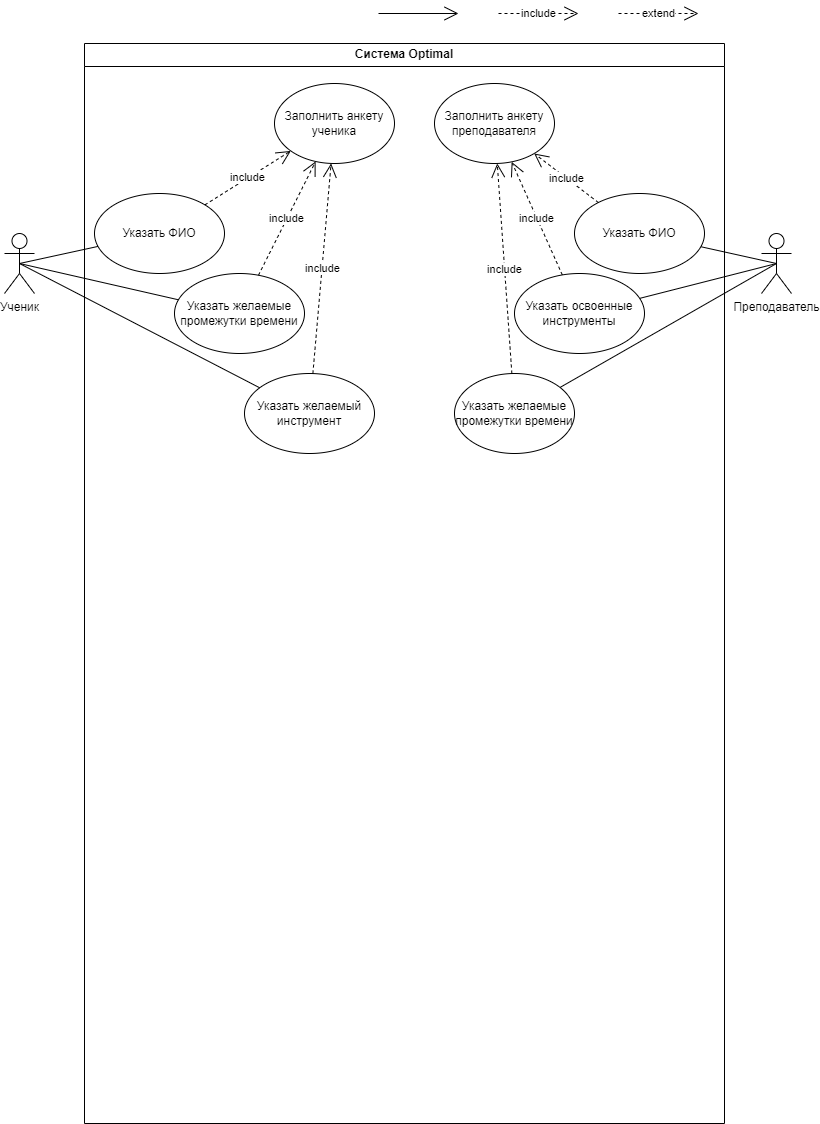

The diagram above was exported from draw.io. Its source (the exported page's mxGraphModel, read from the mxfile embedded in the PNG):
<mxGraphModel dx="789" dy="887" grid="1" gridSize="10" guides="1" tooltips="1" connect="1" arrows="1" fold="1" page="1" pageScale="1" pageWidth="827" pageHeight="1169" math="0" shadow="0">
  <root>
    <mxCell id="WIyWlLk6GJQsqaUBKTNV-0" />
    <mxCell id="WIyWlLk6GJQsqaUBKTNV-1" parent="WIyWlLk6GJQsqaUBKTNV-0" />
    <mxCell id="krtc9g2bstwBj-4F9eUw-6" value="Ученик&lt;br&gt;" style="shape=umlActor;verticalLabelPosition=bottom;verticalAlign=top;html=1;" parent="WIyWlLk6GJQsqaUBKTNV-1" vertex="1">
      <mxGeometry x="40" y="260" width="30" height="60" as="geometry" />
    </mxCell>
    <mxCell id="krtc9g2bstwBj-4F9eUw-16" value="" style="endArrow=open;endFill=1;endSize=12;html=1;rounded=0;" parent="WIyWlLk6GJQsqaUBKTNV-1" edge="1">
      <mxGeometry width="160" relative="1" as="geometry">
        <mxPoint x="414" y="40" as="sourcePoint" />
        <mxPoint x="494" y="40" as="targetPoint" />
      </mxGeometry>
    </mxCell>
    <mxCell id="krtc9g2bstwBj-4F9eUw-19" value="Преподаватель" style="shape=umlActor;verticalLabelPosition=bottom;verticalAlign=top;html=1;" parent="WIyWlLk6GJQsqaUBKTNV-1" vertex="1">
      <mxGeometry x="797" y="260" width="30" height="60" as="geometry" />
    </mxCell>
    <mxCell id="krtc9g2bstwBj-4F9eUw-43" value="include" style="endArrow=open;endSize=12;dashed=1;html=1;rounded=0;" parent="WIyWlLk6GJQsqaUBKTNV-1" edge="1">
      <mxGeometry width="160" relative="1" as="geometry">
        <mxPoint x="534" y="40" as="sourcePoint" />
        <mxPoint x="614" y="40" as="targetPoint" />
      </mxGeometry>
    </mxCell>
    <mxCell id="krtc9g2bstwBj-4F9eUw-47" value="extend" style="endArrow=open;endSize=12;dashed=1;html=1;rounded=0;" parent="WIyWlLk6GJQsqaUBKTNV-1" edge="1">
      <mxGeometry width="160" relative="1" as="geometry">
        <mxPoint x="654" y="40" as="sourcePoint" />
        <mxPoint x="734" y="40" as="targetPoint" />
      </mxGeometry>
    </mxCell>
    <mxCell id="SvJ2kyIWWU8BiTVmHB7T-8" value="Система Optimal" style="swimlane;whiteSpace=wrap;html=1;" vertex="1" parent="WIyWlLk6GJQsqaUBKTNV-1">
      <mxGeometry x="120" y="70" width="640" height="1080" as="geometry" />
    </mxCell>
    <mxCell id="krtc9g2bstwBj-4F9eUw-4" value="Указать желаемые промежутки времени" style="ellipse;whiteSpace=wrap;html=1;" parent="SvJ2kyIWWU8BiTVmHB7T-8" vertex="1">
      <mxGeometry x="90" y="230" width="130" height="80" as="geometry" />
    </mxCell>
    <mxCell id="SvJ2kyIWWU8BiTVmHB7T-10" value="Указать желаемые промежутки времени" style="ellipse;whiteSpace=wrap;html=1;" vertex="1" parent="SvJ2kyIWWU8BiTVmHB7T-8">
      <mxGeometry x="370" y="330" width="120" height="80" as="geometry" />
    </mxCell>
    <mxCell id="SvJ2kyIWWU8BiTVmHB7T-13" value="Заполнить анкету ученика" style="ellipse;whiteSpace=wrap;html=1;" vertex="1" parent="SvJ2kyIWWU8BiTVmHB7T-8">
      <mxGeometry x="190" y="40" width="120" height="80" as="geometry" />
    </mxCell>
    <mxCell id="SvJ2kyIWWU8BiTVmHB7T-14" value="include" style="endArrow=open;endSize=12;dashed=1;html=1;rounded=0;" edge="1" parent="SvJ2kyIWWU8BiTVmHB7T-8" source="krtc9g2bstwBj-4F9eUw-4" target="SvJ2kyIWWU8BiTVmHB7T-13">
      <mxGeometry width="160" relative="1" as="geometry">
        <mxPoint x="184" y="-20" as="sourcePoint" />
        <mxPoint x="264" y="-20" as="targetPoint" />
      </mxGeometry>
    </mxCell>
    <mxCell id="SvJ2kyIWWU8BiTVmHB7T-15" value="include" style="endArrow=open;endSize=12;dashed=1;html=1;rounded=0;" edge="1" parent="SvJ2kyIWWU8BiTVmHB7T-8" source="SvJ2kyIWWU8BiTVmHB7T-10" target="SvJ2kyIWWU8BiTVmHB7T-22">
      <mxGeometry width="160" relative="1" as="geometry">
        <mxPoint x="134" y="-20" as="sourcePoint" />
        <mxPoint x="550" y="120" as="targetPoint" />
      </mxGeometry>
    </mxCell>
    <mxCell id="SvJ2kyIWWU8BiTVmHB7T-16" value="Указать желаемый инструмент" style="ellipse;whiteSpace=wrap;html=1;" vertex="1" parent="SvJ2kyIWWU8BiTVmHB7T-8">
      <mxGeometry x="160" y="330" width="130" height="80" as="geometry" />
    </mxCell>
    <mxCell id="SvJ2kyIWWU8BiTVmHB7T-19" value="Указать ФИО" style="ellipse;whiteSpace=wrap;html=1;" vertex="1" parent="SvJ2kyIWWU8BiTVmHB7T-8">
      <mxGeometry x="10" y="150" width="130" height="80" as="geometry" />
    </mxCell>
    <mxCell id="SvJ2kyIWWU8BiTVmHB7T-20" value="include" style="endArrow=open;endSize=12;dashed=1;html=1;rounded=0;" edge="1" parent="SvJ2kyIWWU8BiTVmHB7T-8" source="SvJ2kyIWWU8BiTVmHB7T-16" target="SvJ2kyIWWU8BiTVmHB7T-13">
      <mxGeometry width="160" relative="1" as="geometry">
        <mxPoint x="305.85192601213726" y="302.11410625963777" as="sourcePoint" />
        <mxPoint x="369.2522769936411" y="187.53239779801993" as="targetPoint" />
      </mxGeometry>
    </mxCell>
    <mxCell id="SvJ2kyIWWU8BiTVmHB7T-21" value="include" style="endArrow=open;endSize=12;dashed=1;html=1;rounded=0;" edge="1" parent="SvJ2kyIWWU8BiTVmHB7T-8" source="SvJ2kyIWWU8BiTVmHB7T-19" target="SvJ2kyIWWU8BiTVmHB7T-13">
      <mxGeometry width="160" relative="1" as="geometry">
        <mxPoint x="305.85192601213726" y="302.11410625963777" as="sourcePoint" />
        <mxPoint x="369.2522769936411" y="187.53239779801993" as="targetPoint" />
      </mxGeometry>
    </mxCell>
    <mxCell id="SvJ2kyIWWU8BiTVmHB7T-22" value="Заполнить анкету преподавателя" style="ellipse;whiteSpace=wrap;html=1;" vertex="1" parent="SvJ2kyIWWU8BiTVmHB7T-8">
      <mxGeometry x="350" y="40" width="120" height="80" as="geometry" />
    </mxCell>
    <mxCell id="SvJ2kyIWWU8BiTVmHB7T-23" value="Указать ФИО" style="ellipse;whiteSpace=wrap;html=1;" vertex="1" parent="SvJ2kyIWWU8BiTVmHB7T-8">
      <mxGeometry x="490" y="150" width="130" height="80" as="geometry" />
    </mxCell>
    <mxCell id="SvJ2kyIWWU8BiTVmHB7T-24" value="include" style="endArrow=open;endSize=12;dashed=1;html=1;rounded=0;" edge="1" source="SvJ2kyIWWU8BiTVmHB7T-23" parent="SvJ2kyIWWU8BiTVmHB7T-8" target="SvJ2kyIWWU8BiTVmHB7T-22">
      <mxGeometry width="160" relative="1" as="geometry">
        <mxPoint x="607.3519260121373" y="462.11410625963777" as="sourcePoint" />
        <mxPoint x="445.6261842344104" y="99.33762762257379" as="targetPoint" />
      </mxGeometry>
    </mxCell>
    <mxCell id="SvJ2kyIWWU8BiTVmHB7T-27" value="Указать освоенные инструменты" style="ellipse;whiteSpace=wrap;html=1;" vertex="1" parent="SvJ2kyIWWU8BiTVmHB7T-8">
      <mxGeometry x="430" y="230" width="130" height="80" as="geometry" />
    </mxCell>
    <mxCell id="SvJ2kyIWWU8BiTVmHB7T-29" value="include" style="endArrow=open;endSize=12;dashed=1;html=1;rounded=0;" edge="1" parent="SvJ2kyIWWU8BiTVmHB7T-8" source="SvJ2kyIWWU8BiTVmHB7T-27" target="SvJ2kyIWWU8BiTVmHB7T-22">
      <mxGeometry width="160" relative="1" as="geometry">
        <mxPoint x="663.8615721283479" y="239.0306217145992" as="sourcePoint" />
        <mxPoint x="599.6812906373318" y="190.00292706725077" as="targetPoint" />
      </mxGeometry>
    </mxCell>
    <mxCell id="SvJ2kyIWWU8BiTVmHB7T-9" value="" style="endArrow=none;html=1;rounded=0;exitX=0.5;exitY=0.5;exitDx=0;exitDy=0;exitPerimeter=0;" edge="1" parent="WIyWlLk6GJQsqaUBKTNV-1" source="krtc9g2bstwBj-4F9eUw-6" target="krtc9g2bstwBj-4F9eUw-4">
      <mxGeometry width="50" height="50" relative="1" as="geometry">
        <mxPoint x="390" y="450" as="sourcePoint" />
        <mxPoint x="440" y="400" as="targetPoint" />
      </mxGeometry>
    </mxCell>
    <mxCell id="SvJ2kyIWWU8BiTVmHB7T-11" value="" style="endArrow=none;html=1;rounded=0;exitX=0.5;exitY=0.5;exitDx=0;exitDy=0;exitPerimeter=0;" edge="1" target="SvJ2kyIWWU8BiTVmHB7T-10" parent="WIyWlLk6GJQsqaUBKTNV-1" source="krtc9g2bstwBj-4F9eUw-19">
      <mxGeometry width="50" height="50" relative="1" as="geometry">
        <mxPoint x="105" y="485" as="sourcePoint" />
        <mxPoint x="440" y="490" as="targetPoint" />
      </mxGeometry>
    </mxCell>
    <mxCell id="SvJ2kyIWWU8BiTVmHB7T-17" value="" style="endArrow=none;html=1;rounded=0;exitX=0.5;exitY=0.5;exitDx=0;exitDy=0;exitPerimeter=0;" edge="1" parent="WIyWlLk6GJQsqaUBKTNV-1" source="krtc9g2bstwBj-4F9eUw-6" target="SvJ2kyIWWU8BiTVmHB7T-16">
      <mxGeometry width="50" height="50" relative="1" as="geometry">
        <mxPoint x="65" y="300" as="sourcePoint" />
        <mxPoint x="130" y="300" as="targetPoint" />
      </mxGeometry>
    </mxCell>
    <mxCell id="SvJ2kyIWWU8BiTVmHB7T-18" value="" style="endArrow=none;html=1;rounded=0;exitX=0.5;exitY=0.5;exitDx=0;exitDy=0;exitPerimeter=0;" edge="1" target="SvJ2kyIWWU8BiTVmHB7T-19" parent="WIyWlLk6GJQsqaUBKTNV-1" source="krtc9g2bstwBj-4F9eUw-6">
      <mxGeometry width="50" height="50" relative="1" as="geometry">
        <mxPoint x="30" y="60" as="sourcePoint" />
        <mxPoint x="105" y="70" as="targetPoint" />
      </mxGeometry>
    </mxCell>
    <mxCell id="SvJ2kyIWWU8BiTVmHB7T-25" value="" style="endArrow=none;html=1;rounded=0;exitX=0.5;exitY=0.5;exitDx=0;exitDy=0;exitPerimeter=0;" edge="1" target="SvJ2kyIWWU8BiTVmHB7T-23" parent="WIyWlLk6GJQsqaUBKTNV-1" source="krtc9g2bstwBj-4F9eUw-19">
      <mxGeometry width="50" height="50" relative="1" as="geometry">
        <mxPoint x="878.5" y="270" as="sourcePoint" />
        <mxPoint x="456.5" y="230" as="targetPoint" />
      </mxGeometry>
    </mxCell>
    <mxCell id="SvJ2kyIWWU8BiTVmHB7T-28" value="" style="endArrow=none;html=1;rounded=0;exitX=0.5;exitY=0.5;exitDx=0;exitDy=0;exitPerimeter=0;" edge="1" target="SvJ2kyIWWU8BiTVmHB7T-27" parent="WIyWlLk6GJQsqaUBKTNV-1" source="krtc9g2bstwBj-4F9eUw-19">
      <mxGeometry width="50" height="50" relative="1" as="geometry">
        <mxPoint x="726" y="574" as="sourcePoint" />
        <mxPoint x="330.5" y="514" as="targetPoint" />
      </mxGeometry>
    </mxCell>
  </root>
</mxGraphModel>